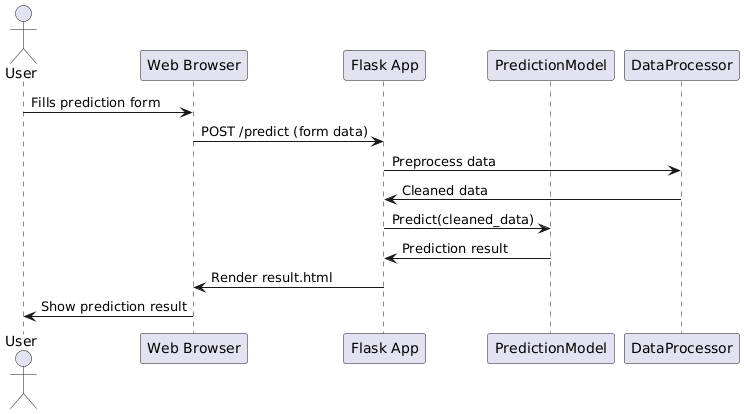

The diagram above was rendered by PlantUML. Its source (embedded in the PNG):
@startuml
actor User
participant "Web Browser" as Browser
participant "Flask App" as Flask
participant "PredictionModel" as Model
participant "DataProcessor" as Processor

User -> Browser : Fills prediction form
Browser -> Flask : POST /predict (form data)
Flask -> Processor : Preprocess data
Processor -> Flask : Cleaned data
Flask -> Model : Predict(cleaned_data)
Model -> Flask : Prediction result
Flask -> Browser : Render result.html
Browser -> User : Show prediction result
@enduml